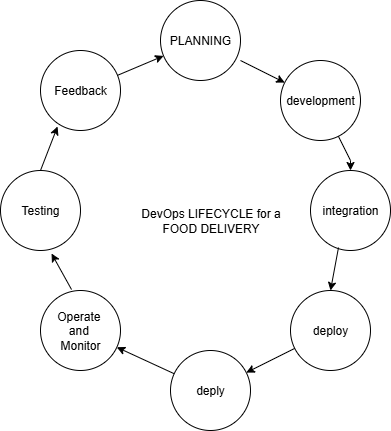

The diagram above was exported from draw.io. Its source (the exported page's mxGraphModel, read from the mxfile embedded in the PNG):
<mxGraphModel dx="872" dy="439" grid="1" gridSize="10" guides="1" tooltips="1" connect="1" arrows="1" fold="1" page="1" pageScale="1" pageWidth="850" pageHeight="1100" math="0" shadow="0">
  <root>
    <mxCell id="0" />
    <mxCell id="1" parent="0" />
    <mxCell id="VmzbjfdpDb4MIAl4RaSY-1" value="PLANNING" style="ellipse;whiteSpace=wrap;html=1;aspect=fixed;fillColor=light-dark(#FFFFFF,#9999FF);" vertex="1" parent="1">
      <mxGeometry x="360" y="10" width="80" height="80" as="geometry" />
    </mxCell>
    <mxCell id="VmzbjfdpDb4MIAl4RaSY-2" value="integration" style="ellipse;whiteSpace=wrap;html=1;aspect=fixed;fillColor=light-dark(#FFFFFF,#9999FF);" vertex="1" parent="1">
      <mxGeometry x="510" y="180" width="80" height="80" as="geometry" />
    </mxCell>
    <mxCell id="VmzbjfdpDb4MIAl4RaSY-3" value="deploy" style="ellipse;whiteSpace=wrap;html=1;aspect=fixed;fillColor=light-dark(#FFFFFF,#9999FF);" vertex="1" parent="1">
      <mxGeometry x="490" y="300" width="80" height="80" as="geometry" />
    </mxCell>
    <mxCell id="VmzbjfdpDb4MIAl4RaSY-4" value="Operate&amp;nbsp;&lt;div&gt;and&amp;nbsp;&lt;/div&gt;&lt;div&gt;Monitor&lt;/div&gt;" style="ellipse;whiteSpace=wrap;html=1;aspect=fixed;fillColor=light-dark(#FFFFFF,#9999FF);" vertex="1" parent="1">
      <mxGeometry x="240" y="300" width="80" height="80" as="geometry" />
    </mxCell>
    <mxCell id="VmzbjfdpDb4MIAl4RaSY-5" value="Testing" style="ellipse;whiteSpace=wrap;html=1;aspect=fixed;fillColor=light-dark(#FFFFFF,#9999FF);" vertex="1" parent="1">
      <mxGeometry x="200" y="180" width="80" height="80" as="geometry" />
    </mxCell>
    <mxCell id="VmzbjfdpDb4MIAl4RaSY-6" value="Feedback" style="ellipse;whiteSpace=wrap;html=1;aspect=fixed;fillColor=light-dark(#FFFFFF,#9999FF);" vertex="1" parent="1">
      <mxGeometry x="240" y="60" width="80" height="80" as="geometry" />
    </mxCell>
    <mxCell id="VmzbjfdpDb4MIAl4RaSY-7" value="development" style="ellipse;whiteSpace=wrap;html=1;aspect=fixed;fillColor=light-dark(#FFFFFF,#9999FF);" vertex="1" parent="1">
      <mxGeometry x="480" y="70" width="80" height="80" as="geometry" />
    </mxCell>
    <mxCell id="VmzbjfdpDb4MIAl4RaSY-8" value="deply" style="ellipse;whiteSpace=wrap;html=1;aspect=fixed;fillColor=light-dark(#FFFFFF,#9999FF);" vertex="1" parent="1">
      <mxGeometry x="370" y="360" width="80" height="80" as="geometry" />
    </mxCell>
    <mxCell id="VmzbjfdpDb4MIAl4RaSY-10" value="" style="endArrow=classic;html=1;rounded=0;exitX=1;exitY=0.75;exitDx=0;exitDy=0;exitPerimeter=0;" edge="1" parent="1" source="VmzbjfdpDb4MIAl4RaSY-1" target="VmzbjfdpDb4MIAl4RaSY-7">
      <mxGeometry width="50" height="50" relative="1" as="geometry">
        <mxPoint x="420" y="100" as="sourcePoint" />
        <mxPoint x="450" y="210" as="targetPoint" />
      </mxGeometry>
    </mxCell>
    <mxCell id="VmzbjfdpDb4MIAl4RaSY-11" value="" style="endArrow=classic;html=1;rounded=0;" edge="1" parent="1" source="VmzbjfdpDb4MIAl4RaSY-7" target="VmzbjfdpDb4MIAl4RaSY-2">
      <mxGeometry width="50" height="50" relative="1" as="geometry">
        <mxPoint x="400" y="260" as="sourcePoint" />
        <mxPoint x="450" y="210" as="targetPoint" />
        <Array as="points">
          <mxPoint x="550" y="170" />
        </Array>
      </mxGeometry>
    </mxCell>
    <mxCell id="VmzbjfdpDb4MIAl4RaSY-12" value="" style="endArrow=classic;html=1;rounded=0;entryX=0.5;entryY=0;entryDx=0;entryDy=0;exitX=0.35;exitY=0.963;exitDx=0;exitDy=0;exitPerimeter=0;" edge="1" parent="1" source="VmzbjfdpDb4MIAl4RaSY-2" target="VmzbjfdpDb4MIAl4RaSY-3">
      <mxGeometry width="50" height="50" relative="1" as="geometry">
        <mxPoint x="400" y="260" as="sourcePoint" />
        <mxPoint x="450" y="210" as="targetPoint" />
      </mxGeometry>
    </mxCell>
    <mxCell id="VmzbjfdpDb4MIAl4RaSY-13" value="" style="endArrow=classic;html=1;rounded=0;" edge="1" parent="1" source="VmzbjfdpDb4MIAl4RaSY-3" target="VmzbjfdpDb4MIAl4RaSY-8">
      <mxGeometry width="50" height="50" relative="1" as="geometry">
        <mxPoint x="400" y="260" as="sourcePoint" />
        <mxPoint x="450" y="210" as="targetPoint" />
      </mxGeometry>
    </mxCell>
    <mxCell id="VmzbjfdpDb4MIAl4RaSY-14" value="" style="endArrow=classic;html=1;rounded=0;" edge="1" parent="1" source="VmzbjfdpDb4MIAl4RaSY-8" target="VmzbjfdpDb4MIAl4RaSY-4">
      <mxGeometry width="50" height="50" relative="1" as="geometry">
        <mxPoint x="400" y="260" as="sourcePoint" />
        <mxPoint x="450" y="210" as="targetPoint" />
      </mxGeometry>
    </mxCell>
    <mxCell id="VmzbjfdpDb4MIAl4RaSY-15" value="" style="endArrow=classic;html=1;rounded=0;exitX=0.388;exitY=-0.012;exitDx=0;exitDy=0;exitPerimeter=0;entryX=0.638;entryY=1.038;entryDx=0;entryDy=0;entryPerimeter=0;" edge="1" parent="1" source="VmzbjfdpDb4MIAl4RaSY-4" target="VmzbjfdpDb4MIAl4RaSY-5">
      <mxGeometry width="50" height="50" relative="1" as="geometry">
        <mxPoint x="400" y="260" as="sourcePoint" />
        <mxPoint x="450" y="210" as="targetPoint" />
      </mxGeometry>
    </mxCell>
    <mxCell id="VmzbjfdpDb4MIAl4RaSY-16" value="" style="endArrow=classic;html=1;rounded=0;exitX=0.5;exitY=0;exitDx=0;exitDy=0;entryX=0.213;entryY=0.95;entryDx=0;entryDy=0;entryPerimeter=0;" edge="1" parent="1" source="VmzbjfdpDb4MIAl4RaSY-5" target="VmzbjfdpDb4MIAl4RaSY-6">
      <mxGeometry width="50" height="50" relative="1" as="geometry">
        <mxPoint x="400" y="260" as="sourcePoint" />
        <mxPoint x="310" y="160" as="targetPoint" />
      </mxGeometry>
    </mxCell>
    <mxCell id="VmzbjfdpDb4MIAl4RaSY-17" value="" style="endArrow=classic;html=1;rounded=0;" edge="1" parent="1" source="VmzbjfdpDb4MIAl4RaSY-6" target="VmzbjfdpDb4MIAl4RaSY-1">
      <mxGeometry width="50" height="50" relative="1" as="geometry">
        <mxPoint x="400" y="260" as="sourcePoint" />
        <mxPoint x="450" y="210" as="targetPoint" />
      </mxGeometry>
    </mxCell>
    <mxCell id="VmzbjfdpDb4MIAl4RaSY-18" value="DevOps LIFECYCLE for a&lt;div&gt;FOOD DELIVERY&lt;/div&gt;" style="text;html=1;align=center;verticalAlign=middle;resizable=0;points=[];autosize=1;strokeColor=none;fillColor=none;" vertex="1" parent="1">
      <mxGeometry x="330" y="210" width="160" height="40" as="geometry" />
    </mxCell>
  </root>
</mxGraphModel>